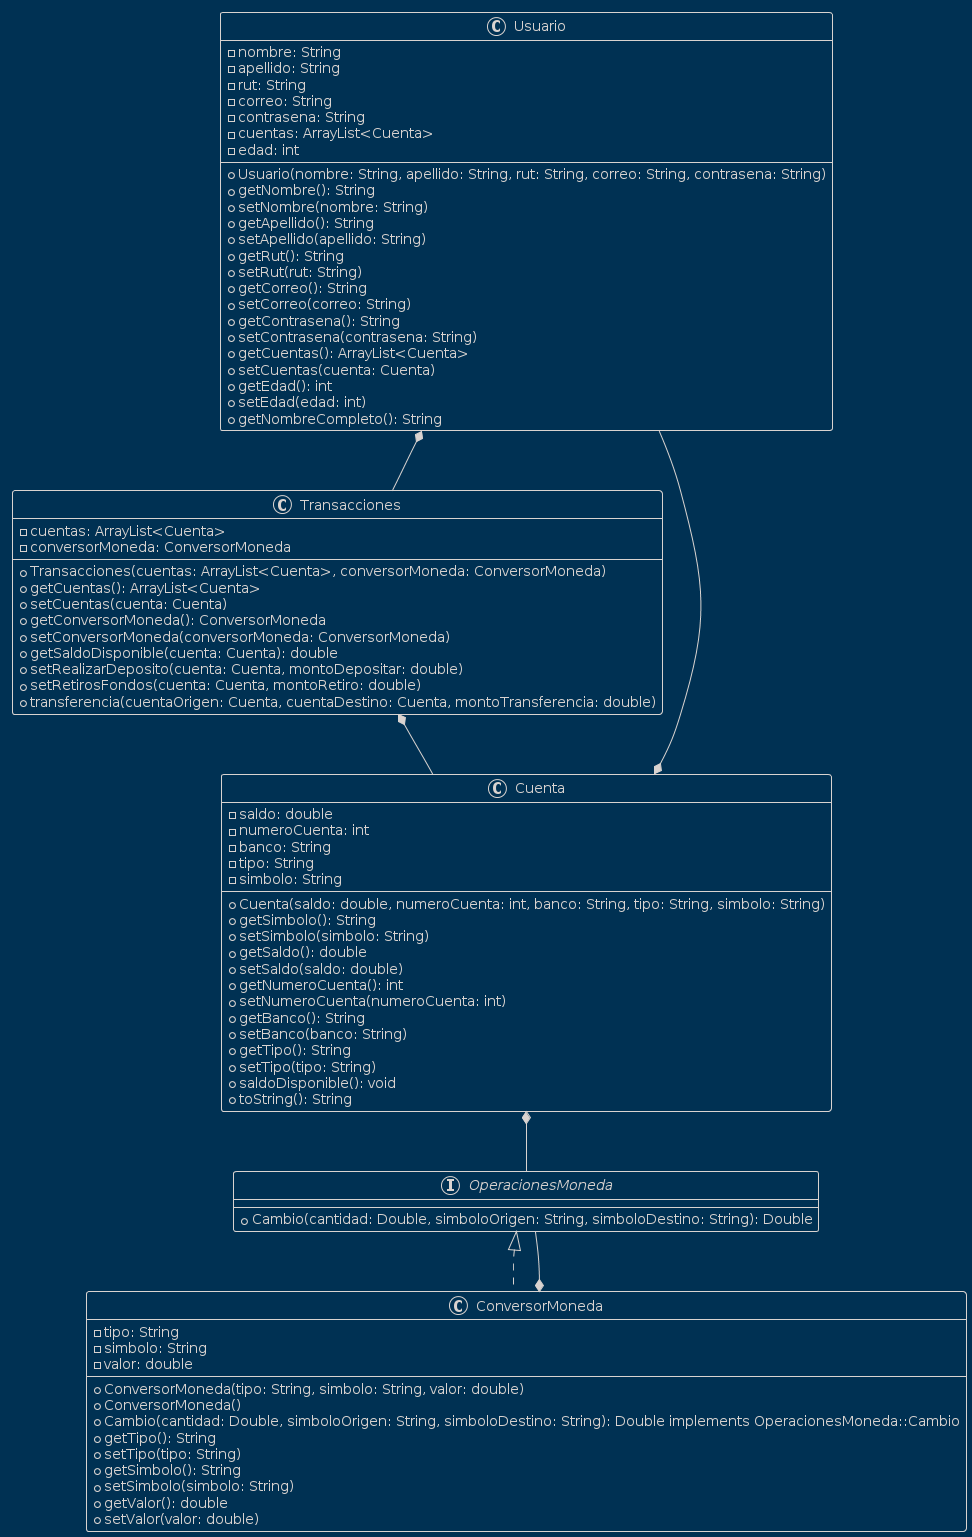

The diagram above was rendered by PlantUML. Its source (embedded in the PNG):
@startuml
!theme blueprint

class Usuario {
  - nombre: String
  - apellido: String
  - rut: String
  - correo: String
  - contrasena: String
  - cuentas: ArrayList<Cuenta>
  - edad: int
  
  + Usuario(nombre: String, apellido: String, rut: String, correo: String, contrasena: String)
  + getNombre(): String
  + setNombre(nombre: String)
  + getApellido(): String
  + setApellido(apellido: String)
  + getRut(): String
  + setRut(rut: String)
  + getCorreo(): String
  + setCorreo(correo: String)
  + getContrasena(): String
  + setContrasena(contrasena: String)
  + getCuentas(): ArrayList<Cuenta>
  + setCuentas(cuenta: Cuenta)
  + getEdad(): int
  + setEdad(edad: int)
  + getNombreCompleto(): String
}

class Cuenta {
  - saldo: double
  - numeroCuenta: int
  - banco: String
  - tipo: String
  - simbolo: String
  
  + Cuenta(saldo: double, numeroCuenta: int, banco: String, tipo: String, simbolo: String)
  + getSimbolo(): String
  + setSimbolo(simbolo: String)
  + getSaldo(): double
  + setSaldo(saldo: double)
  + getNumeroCuenta(): int
  + setNumeroCuenta(numeroCuenta: int)
  + getBanco(): String
  + setBanco(banco: String)
  + getTipo(): String
  + setTipo(tipo: String)
  + saldoDisponible(): void
  + toString(): String
}

Cuenta *-- Usuario

interface OperacionesMoneda {
  + Cambio(cantidad: Double, simboloOrigen: String, simboloDestino: String): Double
}

class ConversorMoneda implements OperacionesMoneda {
  - tipo: String
  - simbolo: String
  - valor: double
  
  + ConversorMoneda(tipo: String, simbolo: String, valor: double)
  + ConversorMoneda()
  + Cambio(cantidad: Double, simboloOrigen: String, simboloDestino: String): Double implements OperacionesMoneda::Cambio
  + getTipo(): String
  + setTipo(tipo: String)
  + getSimbolo(): String
  + setSimbolo(simbolo: String)
  + getValor(): double
  + setValor(valor: double)
}

Cuenta *-- OperacionesMoneda

ConversorMoneda *-- OperacionesMoneda

class Transacciones {
  - cuentas: ArrayList<Cuenta>
  - conversorMoneda: ConversorMoneda
  
  + Transacciones(cuentas: ArrayList<Cuenta>, conversorMoneda: ConversorMoneda)
  + getCuentas(): ArrayList<Cuenta>
  + setCuentas(cuenta: Cuenta)
  + getConversorMoneda(): ConversorMoneda
  + setConversorMoneda(conversorMoneda: ConversorMoneda)
  + getSaldoDisponible(cuenta: Cuenta): double
  + setRealizarDeposito(cuenta: Cuenta, montoDepositar: double)
  + setRetirosFondos(cuenta: Cuenta, montoRetiro: double)
  + transferencia(cuentaOrigen: Cuenta, cuentaDestino: Cuenta, montoTransferencia: double)
}

Usuario *-- Transacciones

Transacciones *-- Cuenta
@enduml